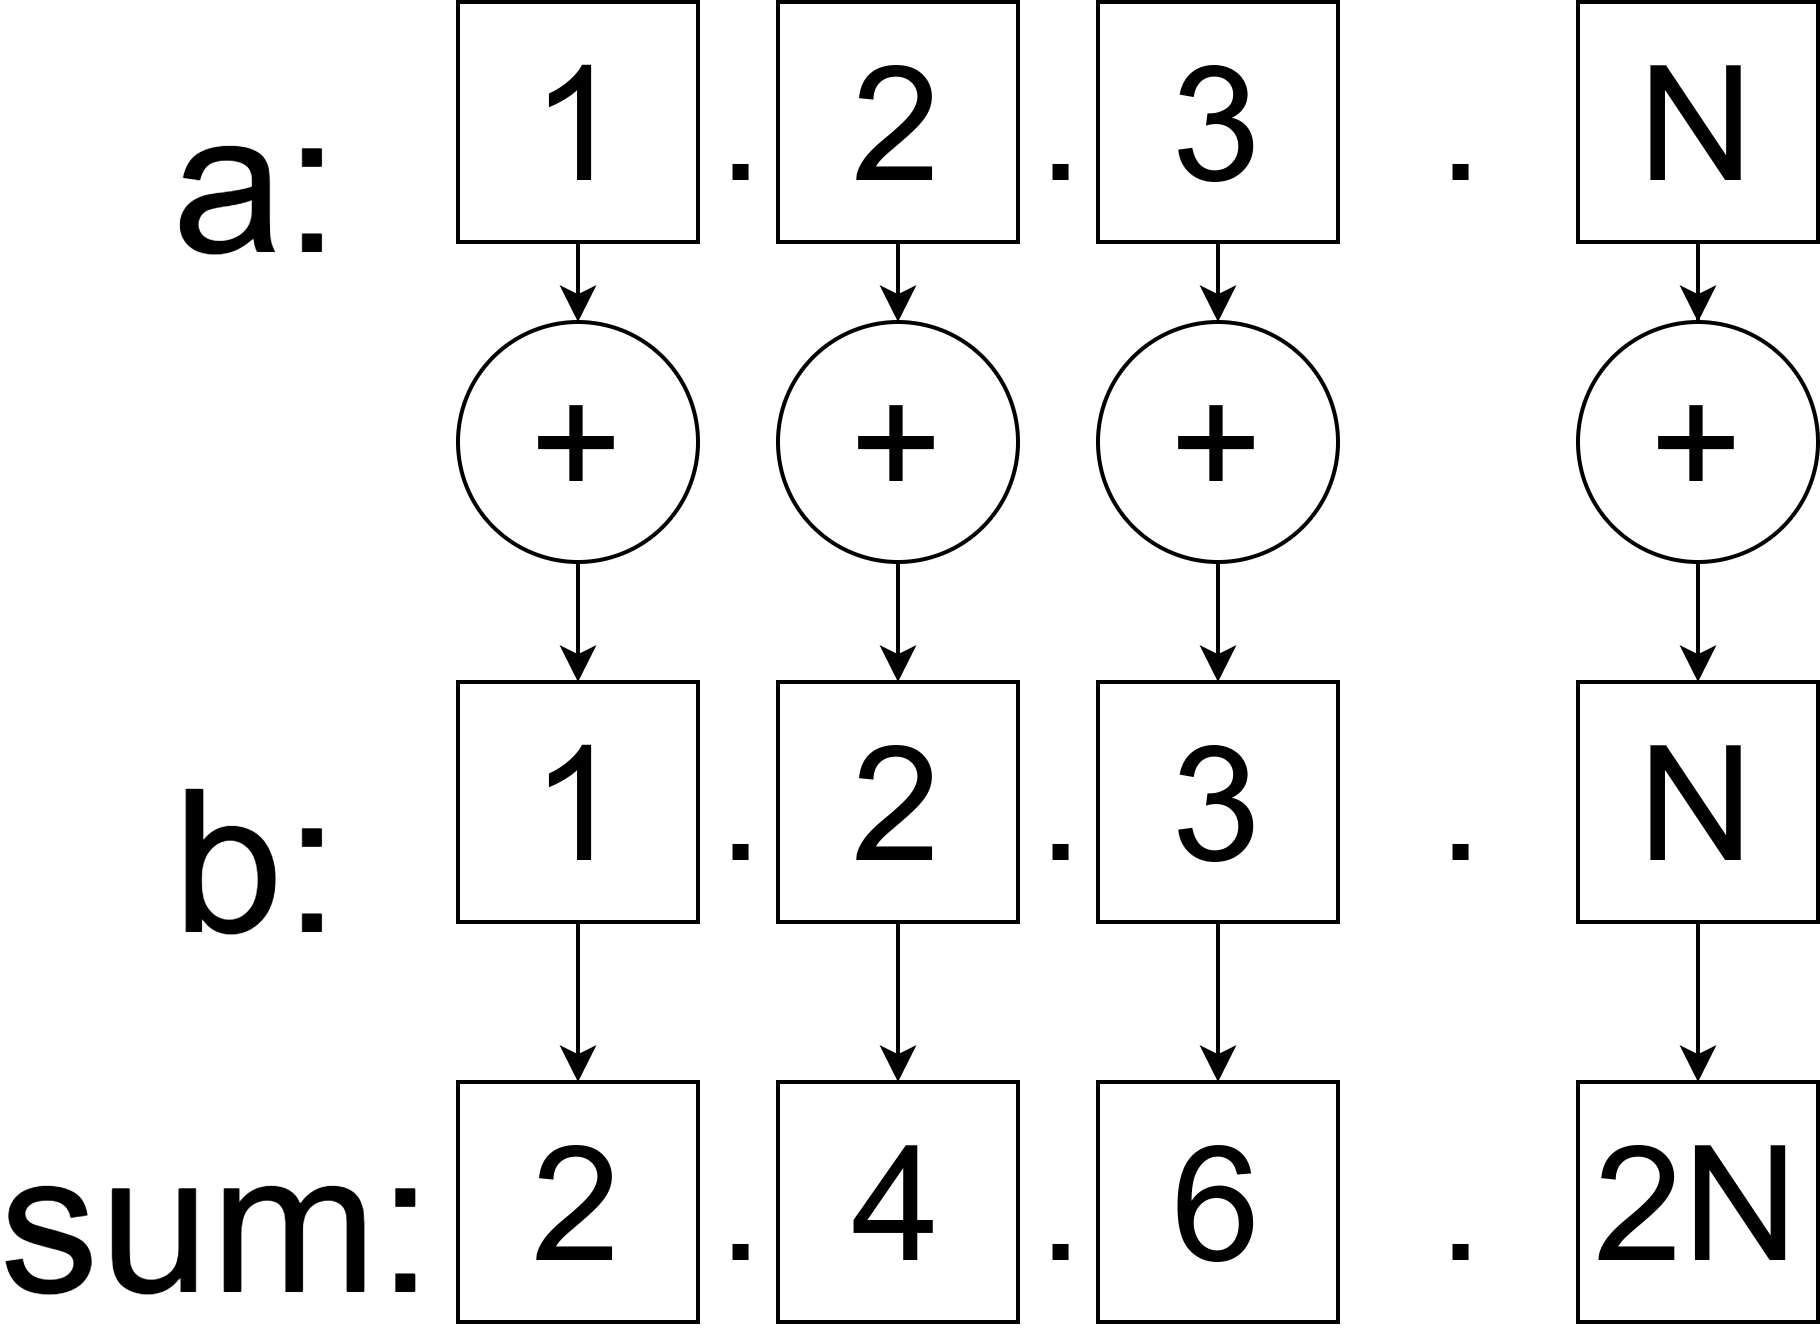

The diagram above was exported from draw.io. Its source (the exported page's mxGraphModel, read from the mxfile embedded in the PNG):
<mxGraphModel dx="2004" dy="1135" grid="1" gridSize="10" guides="1" tooltips="1" connect="1" arrows="1" fold="1" page="1" pageScale="1" pageWidth="850" pageHeight="1100" math="0" shadow="0">
  <root>
    <mxCell id="0" />
    <mxCell id="1" parent="0" />
    <mxCell id="ooqbDAjQWCuJj8xYS_gf-15" style="edgeStyle=orthogonalEdgeStyle;rounded=0;orthogonalLoop=1;jettySize=auto;html=1;exitX=0.5;exitY=1;exitDx=0;exitDy=0;entryX=0.5;entryY=0;entryDx=0;entryDy=0;" edge="1" parent="1" source="ooqbDAjQWCuJj8xYS_gf-1" target="ooqbDAjQWCuJj8xYS_gf-8">
      <mxGeometry relative="1" as="geometry" />
    </mxCell>
    <mxCell id="ooqbDAjQWCuJj8xYS_gf-1" value="1" style="rounded=0;whiteSpace=wrap;html=1;fontSize=40;" vertex="1" parent="1">
      <mxGeometry x="120" y="260" width="60" height="60" as="geometry" />
    </mxCell>
    <mxCell id="ooqbDAjQWCuJj8xYS_gf-14" style="edgeStyle=orthogonalEdgeStyle;rounded=0;orthogonalLoop=1;jettySize=auto;html=1;exitX=0.5;exitY=1;exitDx=0;exitDy=0;entryX=0.5;entryY=0;entryDx=0;entryDy=0;" edge="1" parent="1" source="ooqbDAjQWCuJj8xYS_gf-2" target="ooqbDAjQWCuJj8xYS_gf-9">
      <mxGeometry relative="1" as="geometry" />
    </mxCell>
    <mxCell id="ooqbDAjQWCuJj8xYS_gf-2" value="2" style="rounded=0;whiteSpace=wrap;html=1;fontSize=40;" vertex="1" parent="1">
      <mxGeometry x="200" y="260" width="60" height="60" as="geometry" />
    </mxCell>
    <mxCell id="ooqbDAjQWCuJj8xYS_gf-13" style="edgeStyle=orthogonalEdgeStyle;rounded=0;orthogonalLoop=1;jettySize=auto;html=1;exitX=0.5;exitY=1;exitDx=0;exitDy=0;entryX=0.5;entryY=0;entryDx=0;entryDy=0;" edge="1" parent="1" source="ooqbDAjQWCuJj8xYS_gf-3" target="ooqbDAjQWCuJj8xYS_gf-10">
      <mxGeometry relative="1" as="geometry" />
    </mxCell>
    <mxCell id="ooqbDAjQWCuJj8xYS_gf-3" value="3" style="rounded=0;whiteSpace=wrap;html=1;fontSize=40;" vertex="1" parent="1">
      <mxGeometry x="280" y="260" width="60" height="60" as="geometry" />
    </mxCell>
    <mxCell id="ooqbDAjQWCuJj8xYS_gf-12" style="edgeStyle=orthogonalEdgeStyle;rounded=0;orthogonalLoop=1;jettySize=auto;html=1;exitX=0.5;exitY=1;exitDx=0;exitDy=0;" edge="1" parent="1" source="ooqbDAjQWCuJj8xYS_gf-4" target="ooqbDAjQWCuJj8xYS_gf-11">
      <mxGeometry relative="1" as="geometry" />
    </mxCell>
    <mxCell id="ooqbDAjQWCuJj8xYS_gf-4" value="N" style="rounded=0;whiteSpace=wrap;html=1;fontSize=40;" vertex="1" parent="1">
      <mxGeometry x="400" y="260" width="60" height="60" as="geometry" />
    </mxCell>
    <mxCell id="ooqbDAjQWCuJj8xYS_gf-5" value="&lt;font style=&quot;font-size: 40px;&quot;&gt;&amp;nbsp;.&lt;/font&gt;" style="text;html=1;align=center;verticalAlign=middle;resizable=0;points=[];autosize=1;strokeColor=none;fillColor=none;" vertex="1" parent="1">
      <mxGeometry x="160" y="260" width="50" height="60" as="geometry" />
    </mxCell>
    <mxCell id="ooqbDAjQWCuJj8xYS_gf-6" value="&lt;font style=&quot;font-size: 40px;&quot;&gt;&amp;nbsp;.&lt;/font&gt;" style="text;html=1;align=center;verticalAlign=middle;resizable=0;points=[];autosize=1;strokeColor=none;fillColor=none;" vertex="1" parent="1">
      <mxGeometry x="240" y="260" width="50" height="60" as="geometry" />
    </mxCell>
    <mxCell id="ooqbDAjQWCuJj8xYS_gf-7" value="&lt;font style=&quot;font-size: 40px;&quot;&gt;&amp;nbsp;.&lt;/font&gt;" style="text;html=1;align=center;verticalAlign=middle;resizable=0;points=[];autosize=1;strokeColor=none;fillColor=none;" vertex="1" parent="1">
      <mxGeometry x="340" y="260" width="50" height="60" as="geometry" />
    </mxCell>
    <mxCell id="ooqbDAjQWCuJj8xYS_gf-23" style="edgeStyle=orthogonalEdgeStyle;rounded=0;orthogonalLoop=1;jettySize=auto;html=1;exitX=0.5;exitY=1;exitDx=0;exitDy=0;entryX=0.5;entryY=0;entryDx=0;entryDy=0;" edge="1" parent="1" source="ooqbDAjQWCuJj8xYS_gf-8" target="ooqbDAjQWCuJj8xYS_gf-16">
      <mxGeometry relative="1" as="geometry" />
    </mxCell>
    <mxCell id="ooqbDAjQWCuJj8xYS_gf-8" value="&lt;font style=&quot;font-size: 40px;&quot;&gt;+&lt;/font&gt;" style="ellipse;whiteSpace=wrap;html=1;aspect=fixed;" vertex="1" parent="1">
      <mxGeometry x="120" y="340" width="60" height="60" as="geometry" />
    </mxCell>
    <mxCell id="ooqbDAjQWCuJj8xYS_gf-24" style="edgeStyle=orthogonalEdgeStyle;rounded=0;orthogonalLoop=1;jettySize=auto;html=1;exitX=0.5;exitY=1;exitDx=0;exitDy=0;entryX=0.5;entryY=0;entryDx=0;entryDy=0;" edge="1" parent="1" source="ooqbDAjQWCuJj8xYS_gf-9" target="ooqbDAjQWCuJj8xYS_gf-17">
      <mxGeometry relative="1" as="geometry" />
    </mxCell>
    <mxCell id="ooqbDAjQWCuJj8xYS_gf-9" value="&lt;font style=&quot;font-size: 40px;&quot;&gt;+&lt;/font&gt;" style="ellipse;whiteSpace=wrap;html=1;aspect=fixed;" vertex="1" parent="1">
      <mxGeometry x="200" y="340" width="60" height="60" as="geometry" />
    </mxCell>
    <mxCell id="ooqbDAjQWCuJj8xYS_gf-25" style="edgeStyle=orthogonalEdgeStyle;rounded=0;orthogonalLoop=1;jettySize=auto;html=1;exitX=0.5;exitY=1;exitDx=0;exitDy=0;entryX=0.5;entryY=0;entryDx=0;entryDy=0;" edge="1" parent="1" source="ooqbDAjQWCuJj8xYS_gf-10" target="ooqbDAjQWCuJj8xYS_gf-18">
      <mxGeometry relative="1" as="geometry" />
    </mxCell>
    <mxCell id="ooqbDAjQWCuJj8xYS_gf-10" value="&lt;font style=&quot;font-size: 40px;&quot;&gt;+&lt;/font&gt;" style="ellipse;whiteSpace=wrap;html=1;aspect=fixed;" vertex="1" parent="1">
      <mxGeometry x="280" y="340" width="60" height="60" as="geometry" />
    </mxCell>
    <mxCell id="ooqbDAjQWCuJj8xYS_gf-27" style="edgeStyle=orthogonalEdgeStyle;rounded=0;orthogonalLoop=1;jettySize=auto;html=1;exitX=0.5;exitY=1;exitDx=0;exitDy=0;entryX=0.5;entryY=0;entryDx=0;entryDy=0;" edge="1" parent="1" source="ooqbDAjQWCuJj8xYS_gf-11" target="ooqbDAjQWCuJj8xYS_gf-19">
      <mxGeometry relative="1" as="geometry" />
    </mxCell>
    <mxCell id="ooqbDAjQWCuJj8xYS_gf-11" value="&lt;font style=&quot;font-size: 40px;&quot;&gt;+&lt;/font&gt;" style="ellipse;whiteSpace=wrap;html=1;aspect=fixed;" vertex="1" parent="1">
      <mxGeometry x="400" y="340" width="60" height="60" as="geometry" />
    </mxCell>
    <mxCell id="ooqbDAjQWCuJj8xYS_gf-39" style="edgeStyle=orthogonalEdgeStyle;rounded=0;orthogonalLoop=1;jettySize=auto;html=1;exitX=0.5;exitY=1;exitDx=0;exitDy=0;entryX=0.5;entryY=0;entryDx=0;entryDy=0;" edge="1" parent="1" source="ooqbDAjQWCuJj8xYS_gf-16" target="ooqbDAjQWCuJj8xYS_gf-32">
      <mxGeometry relative="1" as="geometry" />
    </mxCell>
    <mxCell id="ooqbDAjQWCuJj8xYS_gf-16" value="1" style="rounded=0;whiteSpace=wrap;html=1;fontSize=40;" vertex="1" parent="1">
      <mxGeometry x="120" y="430" width="60" height="60" as="geometry" />
    </mxCell>
    <mxCell id="ooqbDAjQWCuJj8xYS_gf-40" style="edgeStyle=orthogonalEdgeStyle;rounded=0;orthogonalLoop=1;jettySize=auto;html=1;exitX=0.5;exitY=1;exitDx=0;exitDy=0;entryX=0.5;entryY=0;entryDx=0;entryDy=0;" edge="1" parent="1" source="ooqbDAjQWCuJj8xYS_gf-17" target="ooqbDAjQWCuJj8xYS_gf-33">
      <mxGeometry relative="1" as="geometry" />
    </mxCell>
    <mxCell id="ooqbDAjQWCuJj8xYS_gf-17" value="2" style="rounded=0;whiteSpace=wrap;html=1;fontSize=40;" vertex="1" parent="1">
      <mxGeometry x="200" y="430" width="60" height="60" as="geometry" />
    </mxCell>
    <mxCell id="ooqbDAjQWCuJj8xYS_gf-41" style="edgeStyle=orthogonalEdgeStyle;rounded=0;orthogonalLoop=1;jettySize=auto;html=1;exitX=0.5;exitY=1;exitDx=0;exitDy=0;entryX=0.5;entryY=0;entryDx=0;entryDy=0;" edge="1" parent="1" source="ooqbDAjQWCuJj8xYS_gf-18" target="ooqbDAjQWCuJj8xYS_gf-34">
      <mxGeometry relative="1" as="geometry" />
    </mxCell>
    <mxCell id="ooqbDAjQWCuJj8xYS_gf-18" value="3" style="rounded=0;whiteSpace=wrap;html=1;fontSize=40;" vertex="1" parent="1">
      <mxGeometry x="280" y="430" width="60" height="60" as="geometry" />
    </mxCell>
    <mxCell id="ooqbDAjQWCuJj8xYS_gf-42" value="" style="edgeStyle=orthogonalEdgeStyle;rounded=0;orthogonalLoop=1;jettySize=auto;html=1;" edge="1" parent="1" source="ooqbDAjQWCuJj8xYS_gf-19" target="ooqbDAjQWCuJj8xYS_gf-35">
      <mxGeometry relative="1" as="geometry" />
    </mxCell>
    <mxCell id="ooqbDAjQWCuJj8xYS_gf-19" value="N" style="rounded=0;whiteSpace=wrap;html=1;fontSize=40;" vertex="1" parent="1">
      <mxGeometry x="400" y="430" width="60" height="60" as="geometry" />
    </mxCell>
    <mxCell id="ooqbDAjQWCuJj8xYS_gf-20" value="&lt;font style=&quot;font-size: 40px;&quot;&gt;&amp;nbsp;.&lt;/font&gt;" style="text;html=1;align=center;verticalAlign=middle;resizable=0;points=[];autosize=1;strokeColor=none;fillColor=none;" vertex="1" parent="1">
      <mxGeometry x="160" y="430" width="50" height="60" as="geometry" />
    </mxCell>
    <mxCell id="ooqbDAjQWCuJj8xYS_gf-21" value="&lt;font style=&quot;font-size: 40px;&quot;&gt;&amp;nbsp;.&lt;/font&gt;" style="text;html=1;align=center;verticalAlign=middle;resizable=0;points=[];autosize=1;strokeColor=none;fillColor=none;" vertex="1" parent="1">
      <mxGeometry x="240" y="430" width="50" height="60" as="geometry" />
    </mxCell>
    <mxCell id="ooqbDAjQWCuJj8xYS_gf-22" value="&lt;font style=&quot;font-size: 40px;&quot;&gt;&amp;nbsp;.&lt;/font&gt;" style="text;html=1;align=center;verticalAlign=middle;resizable=0;points=[];autosize=1;strokeColor=none;fillColor=none;" vertex="1" parent="1">
      <mxGeometry x="340" y="430" width="50" height="60" as="geometry" />
    </mxCell>
    <mxCell id="ooqbDAjQWCuJj8xYS_gf-28" value="&lt;font style=&quot;font-size: 50px;&quot;&gt;a:&lt;/font&gt;" style="text;strokeColor=none;align=center;fillColor=none;html=1;verticalAlign=middle;whiteSpace=wrap;rounded=0;" vertex="1" parent="1">
      <mxGeometry x="40" y="290" width="60" height="30" as="geometry" />
    </mxCell>
    <mxCell id="ooqbDAjQWCuJj8xYS_gf-29" value="&lt;font style=&quot;font-size: 50px;&quot;&gt;b:&lt;/font&gt;" style="text;strokeColor=none;align=center;fillColor=none;html=1;verticalAlign=middle;whiteSpace=wrap;rounded=0;" vertex="1" parent="1">
      <mxGeometry x="40" y="460" width="60" height="30" as="geometry" />
    </mxCell>
    <mxCell id="ooqbDAjQWCuJj8xYS_gf-31" value="&lt;span style=&quot;font-size: 50px;&quot;&gt;sum:&lt;/span&gt;" style="text;strokeColor=none;align=center;fillColor=none;html=1;verticalAlign=middle;whiteSpace=wrap;rounded=0;" vertex="1" parent="1">
      <mxGeometry x="30" y="550" width="60" height="30" as="geometry" />
    </mxCell>
    <mxCell id="ooqbDAjQWCuJj8xYS_gf-32" value="2" style="rounded=0;whiteSpace=wrap;html=1;fontSize=40;" vertex="1" parent="1">
      <mxGeometry x="120" y="530" width="60" height="60" as="geometry" />
    </mxCell>
    <mxCell id="ooqbDAjQWCuJj8xYS_gf-33" value="4" style="rounded=0;whiteSpace=wrap;html=1;fontSize=40;" vertex="1" parent="1">
      <mxGeometry x="200" y="530" width="60" height="60" as="geometry" />
    </mxCell>
    <mxCell id="ooqbDAjQWCuJj8xYS_gf-34" value="6" style="rounded=0;whiteSpace=wrap;html=1;fontSize=40;" vertex="1" parent="1">
      <mxGeometry x="280" y="530" width="60" height="60" as="geometry" />
    </mxCell>
    <mxCell id="ooqbDAjQWCuJj8xYS_gf-35" value="2N" style="rounded=0;whiteSpace=wrap;html=1;fontSize=40;" vertex="1" parent="1">
      <mxGeometry x="400" y="530" width="60" height="60" as="geometry" />
    </mxCell>
    <mxCell id="ooqbDAjQWCuJj8xYS_gf-36" value="&lt;font style=&quot;font-size: 40px;&quot;&gt;&amp;nbsp;.&lt;/font&gt;" style="text;html=1;align=center;verticalAlign=middle;resizable=0;points=[];autosize=1;strokeColor=none;fillColor=none;" vertex="1" parent="1">
      <mxGeometry x="160" y="530" width="50" height="60" as="geometry" />
    </mxCell>
    <mxCell id="ooqbDAjQWCuJj8xYS_gf-37" value="&lt;font style=&quot;font-size: 40px;&quot;&gt;&amp;nbsp;.&lt;/font&gt;" style="text;html=1;align=center;verticalAlign=middle;resizable=0;points=[];autosize=1;strokeColor=none;fillColor=none;" vertex="1" parent="1">
      <mxGeometry x="240" y="530" width="50" height="60" as="geometry" />
    </mxCell>
    <mxCell id="ooqbDAjQWCuJj8xYS_gf-38" value="&lt;font style=&quot;font-size: 40px;&quot;&gt;&amp;nbsp;.&lt;/font&gt;" style="text;html=1;align=center;verticalAlign=middle;resizable=0;points=[];autosize=1;strokeColor=none;fillColor=none;" vertex="1" parent="1">
      <mxGeometry x="340" y="530" width="50" height="60" as="geometry" />
    </mxCell>
  </root>
</mxGraphModel>